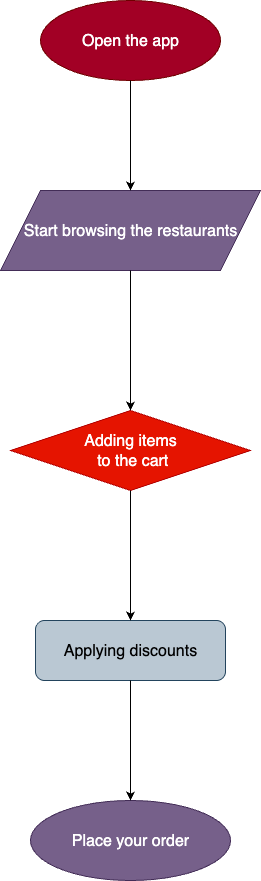

The diagram above was exported from draw.io. Its source (the exported page's mxGraphModel, read from the mxfile embedded in the PNG):
<mxGraphModel dx="976" dy="664" grid="1" gridSize="10" guides="1" tooltips="1" connect="1" arrows="1" fold="1" page="1" pageScale="1" pageWidth="827" pageHeight="1169" math="0" shadow="0">
  <root>
    <mxCell id="0" />
    <mxCell id="1" parent="0" />
    <mxCell id="DlY0eCdi-jUNlmzzl9d7-1" value="&lt;font size=&quot;3&quot;&gt;Open the app&lt;/font&gt;" style="ellipse;whiteSpace=wrap;html=1;fillColor=#a20025;strokeColor=#6F0000;fontColor=#ffffff;" vertex="1" parent="1">
      <mxGeometry x="300" y="70" width="180" height="80" as="geometry" />
    </mxCell>
    <mxCell id="DlY0eCdi-jUNlmzzl9d7-2" value="&lt;font size=&quot;3&quot;&gt;Start browsing the restaurants&lt;/font&gt;" style="shape=parallelogram;perimeter=parallelogramPerimeter;whiteSpace=wrap;html=1;fixedSize=1;size=40;fillColor=#76608a;fontColor=#ffffff;strokeColor=#432D57;" vertex="1" parent="1">
      <mxGeometry x="260" y="260" width="260" height="80" as="geometry" />
    </mxCell>
    <mxCell id="DlY0eCdi-jUNlmzzl9d7-3" value="&lt;font size=&quot;3&quot;&gt;Adding items&lt;/font&gt;&lt;div&gt;&lt;font size=&quot;3&quot;&gt;&amp;nbsp;to the cart&lt;/font&gt;&lt;/div&gt;" style="rhombus;whiteSpace=wrap;html=1;fillColor=#e51400;fontColor=#ffffff;strokeColor=#B20000;" vertex="1" parent="1">
      <mxGeometry x="270" y="480" width="240" height="80" as="geometry" />
    </mxCell>
    <mxCell id="DlY0eCdi-jUNlmzzl9d7-4" value="&lt;font size=&quot;3&quot;&gt;Applying discounts&lt;/font&gt;" style="rounded=1;whiteSpace=wrap;html=1;fillColor=#bac8d3;strokeColor=#23445d;" vertex="1" parent="1">
      <mxGeometry x="295" y="690" width="190" height="60" as="geometry" />
    </mxCell>
    <mxCell id="DlY0eCdi-jUNlmzzl9d7-5" value="&lt;font size=&quot;3&quot;&gt;Place your order&lt;/font&gt;" style="ellipse;whiteSpace=wrap;html=1;fillColor=#76608a;fontColor=#ffffff;strokeColor=#432D57;" vertex="1" parent="1">
      <mxGeometry x="290" y="870" width="200" height="80" as="geometry" />
    </mxCell>
    <mxCell id="DlY0eCdi-jUNlmzzl9d7-6" value="" style="endArrow=classic;html=1;rounded=0;entryX=0.5;entryY=0;entryDx=0;entryDy=0;exitX=0.5;exitY=1;exitDx=0;exitDy=0;" edge="1" parent="1" source="DlY0eCdi-jUNlmzzl9d7-2" target="DlY0eCdi-jUNlmzzl9d7-3">
      <mxGeometry width="50" height="50" relative="1" as="geometry">
        <mxPoint x="350" y="450" as="sourcePoint" />
        <mxPoint x="400" y="400" as="targetPoint" />
      </mxGeometry>
    </mxCell>
    <mxCell id="DlY0eCdi-jUNlmzzl9d7-8" value="" style="endArrow=classic;html=1;rounded=0;entryX=0.5;entryY=0;entryDx=0;entryDy=0;exitX=0.5;exitY=1;exitDx=0;exitDy=0;" edge="1" parent="1" source="DlY0eCdi-jUNlmzzl9d7-3" target="DlY0eCdi-jUNlmzzl9d7-4">
      <mxGeometry width="50" height="50" relative="1" as="geometry">
        <mxPoint x="360" y="630" as="sourcePoint" />
        <mxPoint x="400" y="590" as="targetPoint" />
      </mxGeometry>
    </mxCell>
    <mxCell id="DlY0eCdi-jUNlmzzl9d7-10" value="" style="endArrow=classic;html=1;rounded=0;entryX=0.5;entryY=0;entryDx=0;entryDy=0;" edge="1" parent="1" source="DlY0eCdi-jUNlmzzl9d7-4" target="DlY0eCdi-jUNlmzzl9d7-5">
      <mxGeometry width="50" height="50" relative="1" as="geometry">
        <mxPoint x="340" y="850" as="sourcePoint" />
        <mxPoint x="390" y="800" as="targetPoint" />
      </mxGeometry>
    </mxCell>
    <mxCell id="DlY0eCdi-jUNlmzzl9d7-11" value="" style="endArrow=classic;html=1;rounded=0;entryX=0.5;entryY=0;entryDx=0;entryDy=0;exitX=0.5;exitY=1;exitDx=0;exitDy=0;" edge="1" parent="1" source="DlY0eCdi-jUNlmzzl9d7-1" target="DlY0eCdi-jUNlmzzl9d7-2">
      <mxGeometry width="50" height="50" relative="1" as="geometry">
        <mxPoint x="350" y="220" as="sourcePoint" />
        <mxPoint x="400" y="170" as="targetPoint" />
      </mxGeometry>
    </mxCell>
  </root>
</mxGraphModel>